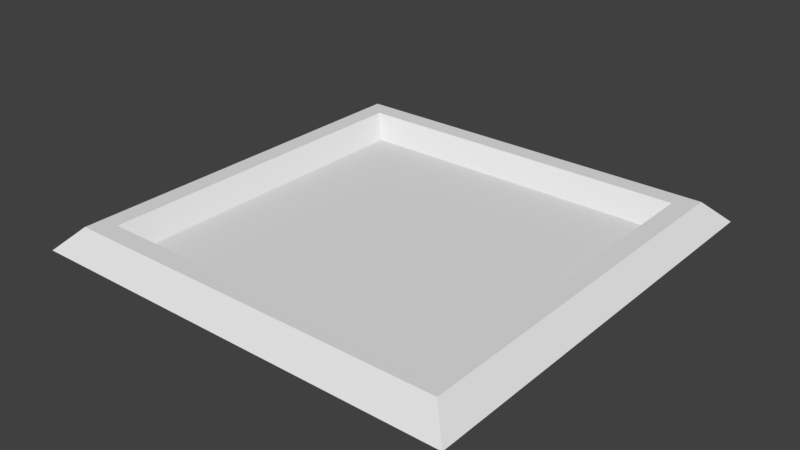 # Source: box-puzzle-goal.blend  (saved by Blender 2.79.0; exported with 4.5.12 LTS)
import bpy
from mathutils import Matrix  # noqa: F401  (used for matrix-valued properties, if any)

bpy.ops.wm.read_factory_settings(use_empty=True)
scene = bpy.context.scene
scene.name = 'Scene'

# ---- collections
col_collection_1 = bpy.data.collections.new('Collection 1'); scene.collection.children.link(col_collection_1)

# ---- materials (node trees are filled in below, after node groups)
mat_material = bpy.data.materials.new('Material')
mat_material.alpha_threshold = 0.0
mat_material.use_transparent_shadow = False
mat_material.roughness = 0.5
mat_material.line_color = (0.0, 0.0, 0.0, 1.0)

# ---- material node trees

# ---- world
world_world = bpy.data.worlds.new('World'); scene.world = world_world
world_world.color = (0.05088, 0.05088, 0.05088)
world_world.use_sun_shadow = False
world_world.sun_shadow_jitter_overblur = 0.0
world_world.cycles.sampling_method = 'MANUAL'

# ---- meshes
me_cube = bpy.data.meshes.new('Cube')
me_cube.from_pydata([(1.1, 1.1, -1.0), (1.1, -1.1, -1.0), (-1.1, -1.1, -1.0), (-1.1, 1.1, -1.0), (0.99, 0.99, -0.89), (0.99, -0.99, -0.89), (-0.99, -0.99, -0.89), (-0.99, 0.99, -0.89), (0.891, 0.891, -0.89), (0.891, -0.891, -0.89), (-0.891, -0.891, -0.89), (-0.891, 0.891, -0.89), (0.8019, 0.8019, -1.0), (0.8019, -0.8019, -1.0), (-0.8019, -0.8019, -1.0), (-0.8019, 0.8019, -1.0)], [], [(6, 5, 9, 10), (0, 4, 5, 1), (1, 5, 6, 2), (2, 6, 7, 3), (4, 0, 3, 7), (10, 9, 13, 14), (5, 4, 8, 9), (7, 6, 10, 11), (4, 7, 11, 8), (12, 15, 14, 13), (9, 8, 12, 13), (11, 10, 14, 15), (8, 11, 15, 12)])
_uv = me_cube.uv_layers.new(name='UVMap')
_uv.uv.foreach_set('vector', [0.525, 0.525, 0.975, 0.525, 0.9525, 0.5475, 0.5475, 0.5475, 0.5, 0.5, 0.475, 0.475, 0.475, 0.025, 0.5, 0.0, 0.5, 0.5, 0.475, 0.525, 0.025, 0.525, 0.0, 0.5, 0.5, 0.5, 0.525, 0.525, 0.975, 0.525, 1.0, 0.5, 0.975, 0.975, 1.0, 1.0, 0.5, 1.0, 0.525, 0.975, 0.5475, 0.525, 0.9525, 0.525, 0.9322, 0.5, 0.5677, 0.5, 0.975, 0.525, 0.975, 0.975, 0.9525, 0.9525, 0.9525, 0.5475, 0.525, 0.975, 0.525, 0.525, 0.5475, 0.5475, 0.5475, 0.9525, 0.975, 0.975, 0.525, 0.975, 0.5475, 0.9525, 0.9525, 0.9525, 0.9322, 0.9322, 0.5677, 0.9322, 0.5677, 0.5677, 0.9322, 0.5677, 0.5475, 0.525, 0.9525, 0.525, 0.9322, 0.5, 0.5677, 0.5, 0.9525, 0.525, 0.5475, 0.525, 0.5677, 0.5, 0.9322, 0.5, 0.9525, 0.525, 0.5475, 0.525, 0.5677, 0.5, 0.9322, 0.5])
me_cube.materials.append(mat_material)
me_cube.use_remesh_preserve_volume = False
me_cube.use_remesh_preserve_attributes = False
me_cube.use_mirror_vertex_groups = False
me_cube.update()

# ---- objects
ob_cube = bpy.data.objects.new('Cube', me_cube)

# ---- transforms, parenting, visibility, modifiers, constraints
ob_cube.location = (0.0, 0.0, 0.0)
ob_cube.lock_rotations_4d = False
ob_cube.empty_display_type = 'ARROWS'
ob_cube.lineart.crease_threshold = 0.0

# ---- collection membership
col_collection_1.objects.link(ob_cube)

# ---- scene / render settings (as saved in the file)
scene.frame_start = 1; scene.frame_end = 250; scene.frame_set(1)
scene.render.engine = 'BLENDER_EEVEE_NEXT'
scene.render.resolution_percentage = 50
scene.render.dither_intensity = 0.0
scene.cycles.use_denoising = False
scene.cycles.samples = 128
scene.cycles.sampling_pattern = 'TABULATED_SOBOL'
scene.cycles.use_adaptive_sampling = False
scene.cycles.use_light_tree = False
scene.cycles.blur_glossy = 0.0
scene.cycles.sample_clamp_indirect = 0.0
scene.view_settings.view_transform = 'Standard'
bpy.context.view_layer.update()

# ---- added for rendering (the .blend has no active camera and no usable light): camera, sun
cam_auto = bpy.data.cameras.new('AutoCamera')
cam_auto.lens = 50.0
cam_auto.sensor_width = 36.0
cam_auto.clip_end = 1000.0
ob_auto_camera = bpy.data.objects.new('AutoCamera', cam_auto)
scene.collection.objects.link(ob_auto_camera)
ob_auto_camera.location = (2.88042, -3.45651, 1.35934)
ob_auto_camera.rotation_euler = (1.09748, -7.21219e-08, 0.694738)
scene.camera = ob_auto_camera
light_auto_sun = bpy.data.lights.new('AutoSun', 'SUN')
light_auto_sun.energy = 3.0
light_auto_sun.angle = 0.0523599
ob_auto_sun = bpy.data.objects.new('AutoSun', light_auto_sun)
scene.collection.objects.link(ob_auto_sun)
ob_auto_sun.rotation_euler = (0.872665, 0.174533, 0.523599)
bpy.context.view_layer.update()
